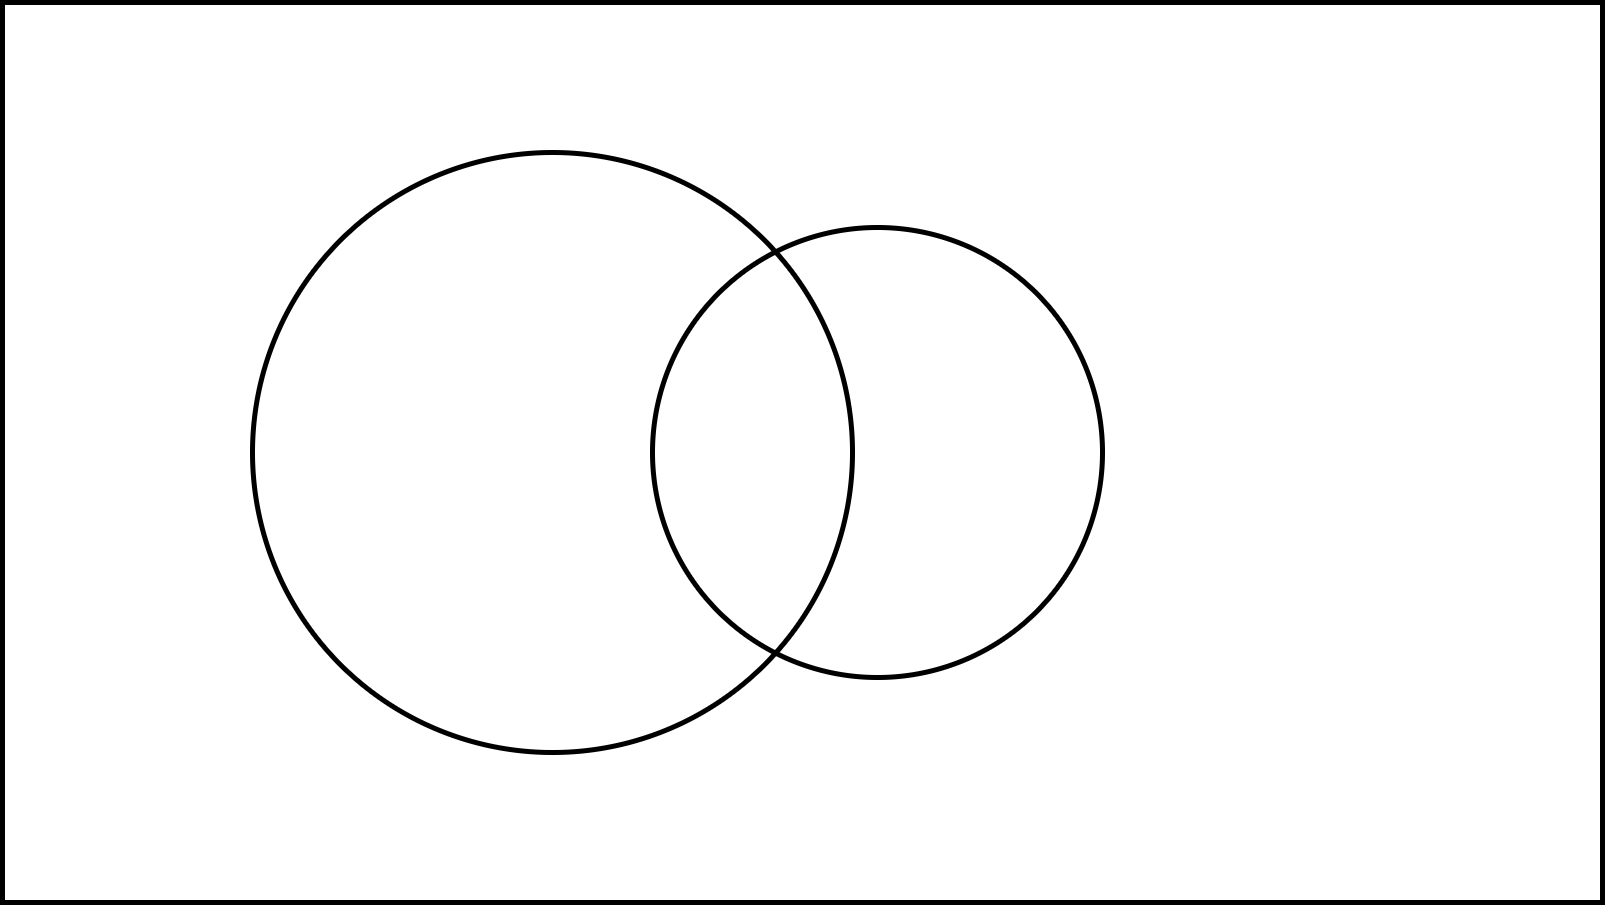

The diagram above was exported from draw.io. Its source (the exported page's mxGraphModel, read from the mxfile embedded in the PNG):
<mxGraphModel dx="4642" dy="2380" grid="1" gridSize="10" guides="1" tooltips="1" connect="1" arrows="1" fold="1" page="1" pageScale="1" pageWidth="827" pageHeight="1169" math="0" shadow="0">
  <root>
    <mxCell id="0" />
    <mxCell id="1" parent="0" />
    <mxCell id="3" value="" style="rounded=0;whiteSpace=wrap;html=1;fillColor=none;strokeWidth=5;" parent="1" vertex="1">
      <mxGeometry x="-740" y="220" width="1600" height="900" as="geometry" />
    </mxCell>
    <mxCell id="5" value="" style="ellipse;whiteSpace=wrap;html=1;aspect=fixed;strokeWidth=5;fillColor=none;" parent="1" vertex="1">
      <mxGeometry x="-490" y="370" width="600" height="600" as="geometry" />
    </mxCell>
    <mxCell id="6" value="" style="ellipse;whiteSpace=wrap;html=1;aspect=fixed;strokeWidth=5;fillColor=none;" parent="1" vertex="1">
      <mxGeometry x="-90" y="445" width="450" height="450" as="geometry" />
    </mxCell>
  </root>
</mxGraphModel>